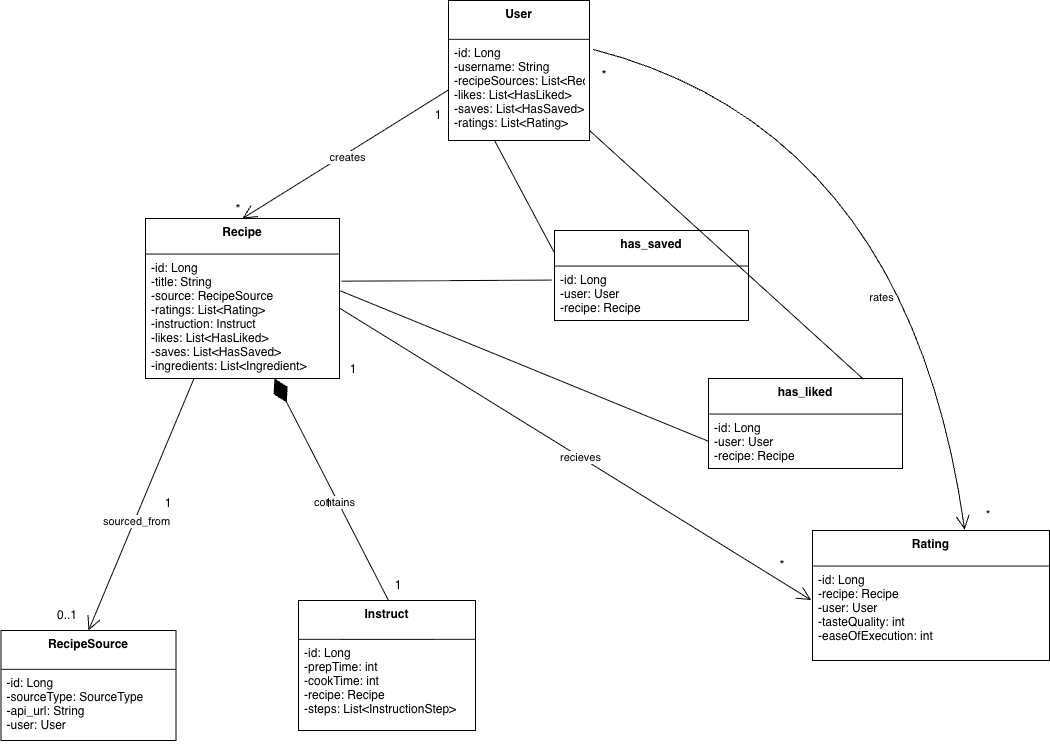

The diagram above was exported from draw.io. Its source (the exported page's mxGraphModel, read from the mxfile embedded in the PNG):
<mxGraphModel dx="1501" dy="832" grid="1" gridSize="10" guides="1" tooltips="1" connect="1" arrows="1" fold="1" page="1" pageScale="1" pageWidth="850" pageHeight="1100" math="0" shadow="0">
  <root>
    <mxCell id="0" />
    <mxCell id="1" parent="0" />
    <mxCell id="RGT0cRz5Kn0fAyzXJqow-5" parent="1" style="swimlane;fontStyle=1;align=center;verticalAlign=top;childLayout=stackLayout;horizontal=1;startSize=38.857142857142854;horizontalStack=0;resizeParent=1;resizeParentMax=0;resizeLast=0;collapsible=0;marginBottom=0;" value="User" vertex="1">
      <mxGeometry height="139.99714285714285" width="141" x="550" y="20" as="geometry" />
    </mxCell>
    <mxCell id="RGT0cRz5Kn0fAyzXJqow-7" parent="RGT0cRz5Kn0fAyzXJqow-5" style="text;strokeColor=none;fillColor=none;align=left;verticalAlign=top;spacingLeft=4;spacingRight=4;overflow=hidden;rotatable=0;points=[[0,0.5],[1,0.5]];portConstraint=eastwest;" value="-id: Long&#10;-username: String&#10;-recipeSources: List&lt;RecipeSource&gt;&#10;-likes: List&lt;HasLiked&gt;&#10;-saves: List&lt;HasSaved&gt;&#10;-ratings: List&lt;Rating&gt;" vertex="1">
      <mxGeometry height="101.14" width="141" y="38.857142857142854" as="geometry" />
    </mxCell>
    <mxCell id="RGT0cRz5Kn0fAyzXJqow-13" parent="1" style="swimlane;fontStyle=1;align=center;verticalAlign=top;childLayout=stackLayout;horizontal=1;startSize=35.55555555555556;horizontalStack=0;resizeParent=1;resizeParentMax=0;resizeLast=0;collapsible=0;marginBottom=0;" value="Recipe" vertex="1">
      <mxGeometry height="159.99555555555554" width="194" x="247" y="238" as="geometry" />
    </mxCell>
    <mxCell id="RGT0cRz5Kn0fAyzXJqow-14" parent="RGT0cRz5Kn0fAyzXJqow-13" style="text;strokeColor=none;fillColor=none;align=left;verticalAlign=top;spacingLeft=4;spacingRight=4;overflow=hidden;rotatable=0;points=[[0,0.5],[1,0.5]];portConstraint=eastwest;" value="-id: Long&#10;-title: String&#10;-source: RecipeSource&#10;-ratings: List&lt;Rating&gt;&#10;-instruction: Instruct&#10;-likes: List&lt;HasLiked&gt;&#10;-saves: List&lt;HasSaved&gt;&#10;-ingredients: List&lt;Ingredient&gt;" vertex="1">
      <mxGeometry height="124.44" width="194" y="35.55555555555556" as="geometry" />
    </mxCell>
    <mxCell id="RGT0cRz5Kn0fAyzXJqow-18" parent="1" style="swimlane;fontStyle=1;align=center;verticalAlign=top;childLayout=stackLayout;horizontal=1;startSize=35.55555555555556;horizontalStack=0;resizeParent=1;resizeParentMax=0;resizeLast=0;collapsible=0;marginBottom=0;" value="Rating" vertex="1">
      <mxGeometry height="129.99555555555554" width="237" x="914" y="550" as="geometry" />
    </mxCell>
    <mxCell id="RGT0cRz5Kn0fAyzXJqow-19" parent="RGT0cRz5Kn0fAyzXJqow-18" style="text;strokeColor=none;fillColor=none;align=left;verticalAlign=top;spacingLeft=4;spacingRight=4;overflow=hidden;rotatable=0;points=[[0,0.5],[1,0.5]];portConstraint=eastwest;" value="-id: Long&#10;-recipe: Recipe&#10;-user: User&#10;-tasteQuality: int&#10;-easeOfExecution: int" vertex="1">
      <mxGeometry height="94.44" width="237" y="35.55555555555556" as="geometry" />
    </mxCell>
    <mxCell id="RGT0cRz5Kn0fAyzXJqow-23" parent="1" style="swimlane;fontStyle=1;align=center;verticalAlign=top;childLayout=stackLayout;horizontal=1;startSize=38.857142857142854;horizontalStack=0;resizeParent=1;resizeParentMax=0;resizeLast=0;collapsible=0;marginBottom=0;" value="RecipeSource" vertex="1">
      <mxGeometry height="109.99714285714285" width="175" x="102.5" y="650" as="geometry" />
    </mxCell>
    <mxCell id="ETKhfCDsImjjHAGdLD-7-3" parent="RGT0cRz5Kn0fAyzXJqow-23" style="text;strokeColor=none;fillColor=none;align=left;verticalAlign=top;spacingLeft=4;spacingRight=4;overflow=hidden;rotatable=0;points=[[0,0.5],[1,0.5]];portConstraint=eastwest;" value="-id: Long&#10;-sourceType: SourceType&#10;-api_url: String&#10;-user: User" vertex="1">
      <mxGeometry height="71.14" width="175" y="38.857142857142854" as="geometry" />
    </mxCell>
    <mxCell id="Huiqy4G1nF9tjgCsv6F6-1" parent="1" style="swimlane;fontStyle=1;align=center;verticalAlign=top;childLayout=stackLayout;horizontal=1;startSize=38.857142857142854;horizontalStack=0;resizeParent=1;resizeParentMax=0;resizeLast=0;collapsible=0;marginBottom=0;" value="Instruct" vertex="1">
      <mxGeometry height="129.99714285714285" width="177" x="400" y="620" as="geometry" />
    </mxCell>
    <mxCell id="ETKhfCDsImjjHAGdLD-7-5" parent="Huiqy4G1nF9tjgCsv6F6-1" style="text;strokeColor=none;fillColor=none;align=left;verticalAlign=top;spacingLeft=4;spacingRight=4;overflow=hidden;rotatable=0;points=[[0,0.5],[1,0.5]];portConstraint=eastwest;" value="-id: Long&#10;-prepTime: int&#10;-cookTime: int&#10;-recipe: Recipe&#10;-steps: List&lt;InstructionStep&gt;" vertex="1">
      <mxGeometry height="91.14" width="177" y="38.857142857142854" as="geometry" />
    </mxCell>
    <mxCell id="YJnEJdy1cbx_No_Ayfsh-1" edge="1" parent="1" style="endArrow=diamondThin;endFill=1;endSize=24;html=1;rounded=0;" target="RGT0cRz5Kn0fAyzXJqow-14" value="">
      <mxGeometry relative="1" width="160" as="geometry">
        <mxPoint x="490" y="620" as="sourcePoint" />
        <mxPoint x="390" y="507.56" as="targetPoint" />
      </mxGeometry>
    </mxCell>
    <mxCell id="YJnEJdy1cbx_No_Ayfsh-2" connectable="0" parent="YJnEJdy1cbx_No_Ayfsh-1" style="edgeLabel;html=1;align=center;verticalAlign=middle;resizable=0;points=[];" value="contains" vertex="1">
      <mxGeometry relative="1" x="-0.0991" y="3" as="geometry">
        <mxPoint as="offset" />
      </mxGeometry>
    </mxCell>
    <mxCell id="YJnEJdy1cbx_No_Ayfsh-3" edge="1" parent="1" source="RGT0cRz5Kn0fAyzXJqow-7" style="endArrow=open;endFill=1;endSize=12;html=1;rounded=0;entryX=0.5;entryY=0;entryDx=0;entryDy=0;exitX=0;exitY=0.5;exitDx=0;exitDy=0;" target="RGT0cRz5Kn0fAyzXJqow-13" value="">
      <mxGeometry relative="1" width="160" as="geometry">
        <mxPoint x="520" y="135.99" as="sourcePoint" />
        <mxPoint x="680" y="135.99" as="targetPoint" />
      </mxGeometry>
    </mxCell>
    <mxCell id="YJnEJdy1cbx_No_Ayfsh-11" connectable="0" parent="YJnEJdy1cbx_No_Ayfsh-3" style="edgeLabel;html=1;align=center;verticalAlign=middle;resizable=0;points=[];" value="creates" vertex="1">
      <mxGeometry relative="1" x="-0.0041" y="3" as="geometry">
        <mxPoint as="offset" />
      </mxGeometry>
    </mxCell>
    <mxCell id="YJnEJdy1cbx_No_Ayfsh-9" parent="1" style="text;html=1;whiteSpace=wrap;strokeColor=none;fillColor=none;align=center;verticalAlign=middle;rounded=0;" value="1" vertex="1">
      <mxGeometry height="30" width="60" x="510" y="120" as="geometry" />
    </mxCell>
    <mxCell id="YJnEJdy1cbx_No_Ayfsh-10" parent="1" style="text;html=1;whiteSpace=wrap;strokeColor=none;fillColor=none;align=center;verticalAlign=middle;rounded=0;" value="&lt;font style=&quot;font-size: 14px;&quot;&gt;*&lt;/font&gt;" vertex="1">
      <mxGeometry height="30" width="60" x="310" y="214" as="geometry" />
    </mxCell>
    <mxCell id="YJnEJdy1cbx_No_Ayfsh-20" edge="1" parent="1" source="RGT0cRz5Kn0fAyzXJqow-7" style="endArrow=open;endFill=1;endSize=12;html=1;rounded=0;exitX=1.025;exitY=0.099;exitDx=0;exitDy=0;exitPerimeter=0;entryX=0.642;entryY=-0.006;entryDx=0;entryDy=0;entryPerimeter=0;curved=1;" target="RGT0cRz5Kn0fAyzXJqow-18" value="">
      <mxGeometry relative="1" width="160" as="geometry">
        <Array as="points">
          <mxPoint x="1010" y="150" />
        </Array>
        <mxPoint x="510" y="440" as="sourcePoint" />
        <mxPoint x="670" y="440" as="targetPoint" />
      </mxGeometry>
    </mxCell>
    <mxCell id="YJnEJdy1cbx_No_Ayfsh-21" connectable="0" parent="YJnEJdy1cbx_No_Ayfsh-20" style="edgeLabel;html=1;align=center;verticalAlign=middle;resizable=0;points=[];" value="rates" vertex="1">
      <mxGeometry relative="1" x="0.3342" y="-50" as="geometry">
        <mxPoint as="offset" />
      </mxGeometry>
    </mxCell>
    <mxCell id="YJnEJdy1cbx_No_Ayfsh-22" parent="1" style="text;html=1;whiteSpace=wrap;strokeColor=none;fillColor=none;align=center;verticalAlign=middle;rounded=0;" value="*" vertex="1">
      <mxGeometry height="30" width="60" x="1060" y="520" as="geometry" />
    </mxCell>
    <mxCell id="YJnEJdy1cbx_No_Ayfsh-23" parent="1" style="text;html=1;whiteSpace=wrap;strokeColor=none;fillColor=none;align=center;verticalAlign=middle;rounded=0;" value="&lt;font style=&quot;font-size: 14px;&quot;&gt;*&lt;/font&gt;" vertex="1">
      <mxGeometry height="30" width="60" x="676" y="80" as="geometry" />
    </mxCell>
    <mxCell id="YJnEJdy1cbx_No_Ayfsh-32" edge="1" parent="1" style="endArrow=open;endFill=1;endSize=12;html=1;rounded=0;exitX=1;exitY=0.5;exitDx=0;exitDy=0;entryX=-0.006;entryY=0.36;entryDx=0;entryDy=0;entryPerimeter=0;" target="RGT0cRz5Kn0fAyzXJqow-19" value="">
      <mxGeometry relative="1" width="160" as="geometry">
        <mxPoint x="441" y="327.55555555555566" as="sourcePoint" />
        <mxPoint x="813.6300000000006" y="561.7435555555555" as="targetPoint" />
      </mxGeometry>
    </mxCell>
    <mxCell id="YJnEJdy1cbx_No_Ayfsh-33" connectable="0" parent="YJnEJdy1cbx_No_Ayfsh-32" style="edgeLabel;html=1;align=center;verticalAlign=middle;resizable=0;points=[];" value="recieves" vertex="1">
      <mxGeometry relative="1" x="0.0227" as="geometry">
        <mxPoint as="offset" />
      </mxGeometry>
    </mxCell>
    <mxCell id="YJnEJdy1cbx_No_Ayfsh-34" parent="1" style="text;html=1;whiteSpace=wrap;strokeColor=none;fillColor=none;align=center;verticalAlign=middle;rounded=0;" value="&lt;font style=&quot;font-size: 14px;&quot;&gt;*&lt;/font&gt;" vertex="1">
      <mxGeometry height="30" width="60" x="854" y="570" as="geometry" />
    </mxCell>
    <mxCell id="YJnEJdy1cbx_No_Ayfsh-35" parent="1" style="text;html=1;whiteSpace=wrap;strokeColor=none;fillColor=none;align=center;verticalAlign=middle;rounded=0;" value="1" vertex="1">
      <mxGeometry height="30" width="60" x="425" y="373.86" as="geometry" />
    </mxCell>
    <mxCell id="YJnEJdy1cbx_No_Ayfsh-41" edge="1" parent="1" source="RGT0cRz5Kn0fAyzXJqow-13" style="endArrow=open;endFill=1;endSize=12;html=1;rounded=0;exitX=0.25;exitY=1;exitDx=0;exitDy=0;entryX=0.5;entryY=0;entryDx=0;entryDy=0;" target="RGT0cRz5Kn0fAyzXJqow-23" value="">
      <mxGeometry relative="1" width="160" as="geometry">
        <mxPoint x="450" y="530" as="sourcePoint" />
        <mxPoint x="610" y="530" as="targetPoint" />
      </mxGeometry>
    </mxCell>
    <mxCell id="YJnEJdy1cbx_No_Ayfsh-42" connectable="0" parent="YJnEJdy1cbx_No_Ayfsh-41" style="edgeLabel;html=1;align=center;verticalAlign=middle;resizable=0;points=[];" value="sourced_from" vertex="1">
      <mxGeometry relative="1" x="0.1321" y="2" as="geometry">
        <mxPoint y="-1" as="offset" />
      </mxGeometry>
    </mxCell>
    <mxCell id="YJnEJdy1cbx_No_Ayfsh-43" parent="1" style="text;html=1;whiteSpace=wrap;strokeColor=none;fillColor=none;align=center;verticalAlign=middle;rounded=0;" value="0..1" vertex="1">
      <mxGeometry height="30" width="60" x="138.5" y="620" as="geometry" />
    </mxCell>
    <mxCell id="YJnEJdy1cbx_No_Ayfsh-44" parent="1" style="text;html=1;whiteSpace=wrap;strokeColor=none;fillColor=none;align=center;verticalAlign=middle;rounded=0;" value="1" vertex="1">
      <mxGeometry height="30" width="60" x="240" y="507.56" as="geometry" />
    </mxCell>
    <mxCell id="YJnEJdy1cbx_No_Ayfsh-45" parent="1" style="text;html=1;whiteSpace=wrap;strokeColor=none;fillColor=none;align=center;verticalAlign=middle;rounded=0;" value="1" vertex="1">
      <mxGeometry height="30" width="60" x="400" y="507.56" as="geometry" />
    </mxCell>
    <mxCell id="YJnEJdy1cbx_No_Ayfsh-47" parent="1" style="text;html=1;whiteSpace=wrap;strokeColor=none;fillColor=none;align=center;verticalAlign=middle;rounded=0;" value="1" vertex="1">
      <mxGeometry height="30" width="60" x="470" y="590" as="geometry" />
    </mxCell>
    <mxCell id="ZBL2UgF-etXhyQm03ots-1" parent="1" style="swimlane;fontStyle=1;align=center;verticalAlign=top;childLayout=stackLayout;horizontal=1;startSize=35.55555555555556;horizontalStack=0;resizeParent=1;resizeParentMax=0;resizeLast=0;collapsible=0;marginBottom=0;" value="has_liked" vertex="1">
      <mxGeometry height="89.99555555555555" width="194" x="810" y="398" as="geometry" />
    </mxCell>
    <mxCell id="ZBL2UgF-etXhyQm03ots-10" parent="ZBL2UgF-etXhyQm03ots-1" style="text;strokeColor=none;fillColor=none;align=left;verticalAlign=top;spacingLeft=4;spacingRight=4;overflow=hidden;rotatable=0;points=[[0,0.5],[1,0.5]];portConstraint=eastwest;" value="-id: Long&#10;-user: User&#10;-recipe: Recipe" vertex="1">
      <mxGeometry height="54.44" width="194" y="35.55555555555556" as="geometry" />
    </mxCell>
    <mxCell id="ZBL2UgF-etXhyQm03ots-5" parent="1" style="swimlane;fontStyle=1;align=center;verticalAlign=top;childLayout=stackLayout;horizontal=1;startSize=35.55555555555556;horizontalStack=0;resizeParent=1;resizeParentMax=0;resizeLast=0;collapsible=0;marginBottom=0;" value="has_saved" vertex="1">
      <mxGeometry height="89.99555555555555" width="194" x="656" y="250" as="geometry" />
    </mxCell>
    <mxCell id="ZBL2UgF-etXhyQm03ots-8" parent="ZBL2UgF-etXhyQm03ots-5" style="text;strokeColor=none;fillColor=none;align=left;verticalAlign=top;spacingLeft=4;spacingRight=4;overflow=hidden;rotatable=0;points=[[0,0.5],[1,0.5]];portConstraint=eastwest;" value="-id: Long&#10;-user: User&#10;-recipe: Recipe" vertex="1">
      <mxGeometry height="54.44" width="194" y="35.55555555555556" as="geometry" />
    </mxCell>
    <mxCell id="ZBL2UgF-etXhyQm03ots-11" edge="1" parent="1" source="RGT0cRz5Kn0fAyzXJqow-7" style="endArrow=none;html=1;rounded=0;exitX=0.325;exitY=0.996;exitDx=0;exitDy=0;exitPerimeter=0;entryX=0;entryY=0.25;entryDx=0;entryDy=0;" target="ZBL2UgF-etXhyQm03ots-5" value="">
      <mxGeometry height="50" relative="1" width="50" as="geometry">
        <mxPoint x="700" y="440" as="sourcePoint" />
        <mxPoint x="750" y="390" as="targetPoint" />
      </mxGeometry>
    </mxCell>
    <mxCell id="ZBL2UgF-etXhyQm03ots-12" edge="1" parent="1" source="RGT0cRz5Kn0fAyzXJqow-14" style="endArrow=none;html=1;rounded=0;exitX=1.011;exitY=0.218;exitDx=0;exitDy=0;exitPerimeter=0;entryX=-0.016;entryY=0.258;entryDx=0;entryDy=0;entryPerimeter=0;" target="ZBL2UgF-etXhyQm03ots-8" value="">
      <mxGeometry height="50" relative="1" width="50" as="geometry">
        <mxPoint x="691" y="150" as="sourcePoint" />
        <mxPoint x="1197" y="251" as="targetPoint" />
      </mxGeometry>
    </mxCell>
    <mxCell id="ZBL2UgF-etXhyQm03ots-13" edge="1" parent="1" style="endArrow=none;html=1;rounded=0;exitX=1.019;exitY=0.715;exitDx=0;exitDy=0;exitPerimeter=0;entryX=0.798;entryY=0.007;entryDx=0;entryDy=0;entryPerimeter=0;" target="ZBL2UgF-etXhyQm03ots-1" value="">
      <mxGeometry height="50" relative="1" width="50" as="geometry">
        <mxPoint x="691" y="150" as="sourcePoint" />
        <mxPoint x="1197" y="430" as="targetPoint" />
      </mxGeometry>
    </mxCell>
    <mxCell id="ZBL2UgF-etXhyQm03ots-14" edge="1" parent="1" style="endArrow=none;html=1;rounded=0;exitX=1.019;exitY=0.715;exitDx=0;exitDy=0;exitPerimeter=0;entryX=0;entryY=0.5;entryDx=0;entryDy=0;" target="ZBL2UgF-etXhyQm03ots-10" value="">
      <mxGeometry height="50" relative="1" width="50" as="geometry">
        <mxPoint x="441" y="310" as="sourcePoint" />
        <mxPoint x="947" y="590" as="targetPoint" />
      </mxGeometry>
    </mxCell>
  </root>
</mxGraphModel>